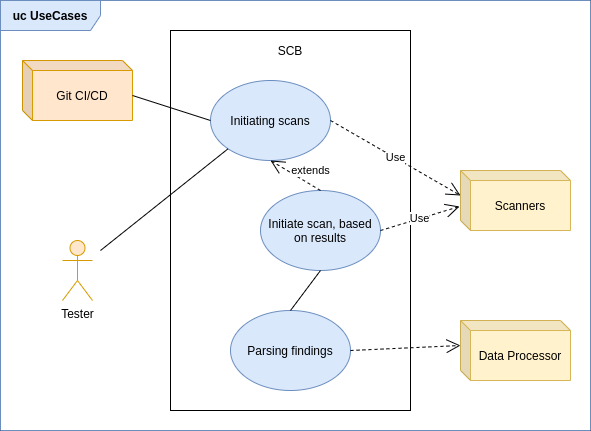

The diagram above was exported from draw.io. Its source (the exported page's mxGraphModel, read from the mxfile embedded in the PNG):
<mxGraphModel dx="1422" dy="852" grid="1" gridSize="10" guides="1" tooltips="1" connect="1" arrows="1" fold="1" page="1" pageScale="1" pageWidth="850" pageHeight="1100" math="0" shadow="0">
  <root>
    <mxCell id="0" />
    <mxCell id="1" parent="0" />
    <mxCell id="yL5Tt4ZYe5IAyBgvcyqL-2" value="" style="rounded=0;whiteSpace=wrap;html=1;" parent="1" vertex="1">
      <mxGeometry x="110" y="110" width="590" height="430" as="geometry" />
    </mxCell>
    <mxCell id="cAdyFzQvNnIsDLbwu-3h-4" value="&lt;b&gt;uc UseCases&lt;/b&gt;" style="shape=umlFrame;whiteSpace=wrap;html=1;width=100;height=30;fillColor=#dae8fc;strokeColor=#6c8ebf;" parent="1" vertex="1">
      <mxGeometry x="110" y="110" width="590" height="430" as="geometry" />
    </mxCell>
    <mxCell id="cAdyFzQvNnIsDLbwu-3h-2" value="" style="rounded=0;whiteSpace=wrap;html=1;" parent="1" vertex="1">
      <mxGeometry x="280" y="140" width="240" height="380" as="geometry" />
    </mxCell>
    <mxCell id="cAdyFzQvNnIsDLbwu-3h-3" value="SCB" style="text;html=1;strokeColor=none;fillColor=none;align=center;verticalAlign=middle;whiteSpace=wrap;rounded=0;" parent="1" vertex="1">
      <mxGeometry x="380" y="150" width="40" height="20" as="geometry" />
    </mxCell>
    <mxCell id="cAdyFzQvNnIsDLbwu-3h-6" value="Git CI/CD" style="shape=cube;whiteSpace=wrap;html=1;boundedLbl=1;backgroundOutline=1;darkOpacity=0.05;darkOpacity2=0.1;size=10;rotation=0;fillColor=#ffe6cc;strokeColor=#d79b00;" parent="1" vertex="1">
      <mxGeometry x="132" y="170" width="110" height="60" as="geometry" />
    </mxCell>
    <mxCell id="cAdyFzQvNnIsDLbwu-3h-1" value="Tester" style="shape=umlActor;verticalLabelPosition=bottom;verticalAlign=top;html=1;outlineConnect=0;fillColor=#ffe6cc;strokeColor=#d79b00;" parent="1" vertex="1">
      <mxGeometry x="172" y="350" width="30" height="60" as="geometry" />
    </mxCell>
    <mxCell id="cAdyFzQvNnIsDLbwu-3h-8" value="Initiating scans" style="ellipse;whiteSpace=wrap;html=1;fillColor=#dae8fc;strokeColor=#6c8ebf;" parent="1" vertex="1">
      <mxGeometry x="320" y="190" width="120" height="80" as="geometry" />
    </mxCell>
    <mxCell id="cAdyFzQvNnIsDLbwu-3h-9" value="Parsing findings" style="ellipse;whiteSpace=wrap;html=1;fillColor=#dae8fc;strokeColor=#6c8ebf;" parent="1" vertex="1">
      <mxGeometry x="340" y="420" width="120" height="80" as="geometry" />
    </mxCell>
    <mxCell id="cAdyFzQvNnIsDLbwu-3h-11" value="Initiate scan, based on results" style="ellipse;whiteSpace=wrap;html=1;fillColor=#dae8fc;strokeColor=#6c8ebf;" parent="1" vertex="1">
      <mxGeometry x="370" y="300" width="120" height="80" as="geometry" />
    </mxCell>
    <mxCell id="cAdyFzQvNnIsDLbwu-3h-12" value="Scanners" style="shape=cube;whiteSpace=wrap;html=1;boundedLbl=1;backgroundOutline=1;darkOpacity=0.05;darkOpacity2=0.1;size=10;rotation=0;fillColor=#fff2cc;strokeColor=#d6b656;" parent="1" vertex="1">
      <mxGeometry x="570" y="280" width="110" height="60" as="geometry" />
    </mxCell>
    <mxCell id="cAdyFzQvNnIsDLbwu-3h-13" value="" style="endArrow=none;html=1;entryX=0;entryY=0.5;entryDx=0;entryDy=0;exitX=0;exitY=0;exitDx=110;exitDy=35;exitPerimeter=0;" parent="1" source="cAdyFzQvNnIsDLbwu-3h-6" target="cAdyFzQvNnIsDLbwu-3h-8" edge="1">
      <mxGeometry width="50" height="50" relative="1" as="geometry">
        <mxPoint x="30" y="440" as="sourcePoint" />
        <mxPoint x="80" y="390" as="targetPoint" />
      </mxGeometry>
    </mxCell>
    <mxCell id="cAdyFzQvNnIsDLbwu-3h-14" value="Use" style="endArrow=open;endSize=12;dashed=1;html=1;exitX=1;exitY=0.5;exitDx=0;exitDy=0;entryX=0;entryY=0;entryDx=0;entryDy=25;entryPerimeter=0;" parent="1" source="cAdyFzQvNnIsDLbwu-3h-8" target="cAdyFzQvNnIsDLbwu-3h-12" edge="1">
      <mxGeometry width="160" relative="1" as="geometry">
        <mxPoint x="580" y="430" as="sourcePoint" />
        <mxPoint x="740" y="430" as="targetPoint" />
      </mxGeometry>
    </mxCell>
    <mxCell id="cAdyFzQvNnIsDLbwu-3h-15" value="Use" style="endArrow=open;endSize=12;dashed=1;html=1;exitX=1;exitY=0.5;exitDx=0;exitDy=0;entryX=-0.009;entryY=0.6;entryDx=0;entryDy=0;entryPerimeter=0;" parent="1" source="cAdyFzQvNnIsDLbwu-3h-11" target="cAdyFzQvNnIsDLbwu-3h-12" edge="1">
      <mxGeometry width="160" relative="1" as="geometry">
        <mxPoint x="470" y="240" as="sourcePoint" />
        <mxPoint x="590" y="285" as="targetPoint" />
      </mxGeometry>
    </mxCell>
    <mxCell id="cAdyFzQvNnIsDLbwu-3h-16" value="Data Processor" style="shape=cube;whiteSpace=wrap;html=1;boundedLbl=1;backgroundOutline=1;darkOpacity=0.05;darkOpacity2=0.1;size=10;rotation=0;fillColor=#fff2cc;strokeColor=#d6b656;" parent="1" vertex="1">
      <mxGeometry x="570" y="430" width="110" height="60" as="geometry" />
    </mxCell>
    <mxCell id="cAdyFzQvNnIsDLbwu-3h-20" value="extends" style="endArrow=open;endSize=12;dashed=1;html=1;exitX=0.5;exitY=0;exitDx=0;exitDy=0;entryX=0.5;entryY=1;entryDx=0;entryDy=0;" parent="1" source="cAdyFzQvNnIsDLbwu-3h-11" target="cAdyFzQvNnIsDLbwu-3h-8" edge="1">
      <mxGeometry x="-0.3529" y="-12" width="160" relative="1" as="geometry">
        <mxPoint x="530" y="635" as="sourcePoint" />
        <mxPoint x="630" y="600" as="targetPoint" />
        <mxPoint as="offset" />
      </mxGeometry>
    </mxCell>
    <mxCell id="cAdyFzQvNnIsDLbwu-3h-22" value="" style="endArrow=none;html=1;entryX=0.5;entryY=1;entryDx=0;entryDy=0;exitX=0.5;exitY=0;exitDx=0;exitDy=0;" parent="1" source="cAdyFzQvNnIsDLbwu-3h-9" target="cAdyFzQvNnIsDLbwu-3h-11" edge="1">
      <mxGeometry width="50" height="50" relative="1" as="geometry">
        <mxPoint x="90" y="610" as="sourcePoint" />
        <mxPoint x="140" y="560" as="targetPoint" />
      </mxGeometry>
    </mxCell>
    <mxCell id="cAdyFzQvNnIsDLbwu-3h-24" value="" style="endArrow=open;endSize=12;dashed=1;html=1;entryX=0;entryY=0;entryDx=0;entryDy=25;entryPerimeter=0;exitX=1;exitY=0.5;exitDx=0;exitDy=0;" parent="1" source="cAdyFzQvNnIsDLbwu-3h-9" target="cAdyFzQvNnIsDLbwu-3h-16" edge="1">
      <mxGeometry width="160" relative="1" as="geometry">
        <mxPoint x="460" y="570" as="sourcePoint" />
        <mxPoint x="599.01" y="326" as="targetPoint" />
      </mxGeometry>
    </mxCell>
    <mxCell id="cAdyFzQvNnIsDLbwu-3h-25" value="" style="endArrow=none;html=1;entryX=0;entryY=1;entryDx=0;entryDy=0;" parent="1" target="cAdyFzQvNnIsDLbwu-3h-8" edge="1">
      <mxGeometry width="50" height="50" relative="1" as="geometry">
        <mxPoint x="210" y="360" as="sourcePoint" />
        <mxPoint x="220" y="270" as="targetPoint" />
      </mxGeometry>
    </mxCell>
  </root>
</mxGraphModel>